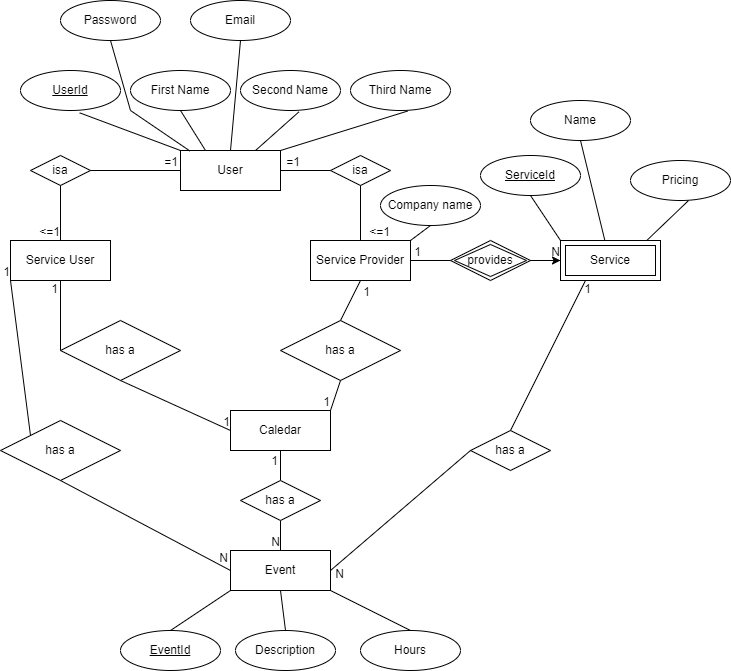

The diagram above was exported from draw.io. Its source (the exported page's mxGraphModel, read from the mxfile embedded in the PNG):
<mxGraphModel dx="1422" dy="1862" grid="1" gridSize="10" guides="1" tooltips="1" connect="1" arrows="1" fold="1" page="1" pageScale="1" pageWidth="850" pageHeight="1100" math="0" shadow="0" extFonts="Permanent Marker^https://fonts.googleapis.com/css?family=Permanent+Marker">
  <root>
    <mxCell id="0" />
    <mxCell id="1" parent="0" />
    <mxCell id="hatu83bdQacwBJr9cDgT-1" value="User" style="whiteSpace=wrap;html=1;align=center;" parent="1" vertex="1">
      <mxGeometry x="270" y="10" width="100" height="40" as="geometry" />
    </mxCell>
    <mxCell id="hatu83bdQacwBJr9cDgT-5" value="isa" style="shape=rhombus;perimeter=rhombusPerimeter;whiteSpace=wrap;html=1;align=center;" parent="1" vertex="1">
      <mxGeometry x="120" y="15" width="60" height="30" as="geometry" />
    </mxCell>
    <mxCell id="hatu83bdQacwBJr9cDgT-6" value="" style="endArrow=none;html=1;rounded=0;entryX=0;entryY=0.5;entryDx=0;entryDy=0;exitX=1;exitY=0.5;exitDx=0;exitDy=0;" parent="1" source="hatu83bdQacwBJr9cDgT-5" target="hatu83bdQacwBJr9cDgT-1" edge="1">
      <mxGeometry relative="1" as="geometry">
        <mxPoint x="180" y="30" as="sourcePoint" />
        <mxPoint x="340" y="30" as="targetPoint" />
      </mxGeometry>
    </mxCell>
    <mxCell id="hatu83bdQacwBJr9cDgT-7" value="=1" style="resizable=0;html=1;align=right;verticalAlign=bottom;" parent="hatu83bdQacwBJr9cDgT-6" connectable="0" vertex="1">
      <mxGeometry x="1" relative="1" as="geometry">
        <mxPoint x="-2" as="offset" />
      </mxGeometry>
    </mxCell>
    <mxCell id="hatu83bdQacwBJr9cDgT-8" value="Service User" style="whiteSpace=wrap;html=1;align=center;" parent="1" vertex="1">
      <mxGeometry x="100" y="100" width="100" height="40" as="geometry" />
    </mxCell>
    <mxCell id="hatu83bdQacwBJr9cDgT-9" value="" style="endArrow=none;html=1;rounded=0;exitX=0.5;exitY=1;exitDx=0;exitDy=0;entryX=0.5;entryY=0;entryDx=0;entryDy=0;" parent="1" source="hatu83bdQacwBJr9cDgT-5" target="hatu83bdQacwBJr9cDgT-8" edge="1">
      <mxGeometry relative="1" as="geometry">
        <mxPoint x="150" y="45" as="sourcePoint" />
        <mxPoint x="150" y="100" as="targetPoint" />
      </mxGeometry>
    </mxCell>
    <mxCell id="hatu83bdQacwBJr9cDgT-10" value="&amp;lt;=1" style="resizable=0;html=1;align=right;verticalAlign=bottom;" parent="hatu83bdQacwBJr9cDgT-9" connectable="0" vertex="1">
      <mxGeometry x="1" relative="1" as="geometry" />
    </mxCell>
    <mxCell id="hatu83bdQacwBJr9cDgT-18" value="isa" style="shape=rhombus;perimeter=rhombusPerimeter;whiteSpace=wrap;html=1;align=center;" parent="1" vertex="1">
      <mxGeometry x="420" y="15" width="60" height="30" as="geometry" />
    </mxCell>
    <mxCell id="hatu83bdQacwBJr9cDgT-19" value="" style="endArrow=none;html=1;rounded=0;entryX=1;entryY=0.5;entryDx=0;entryDy=0;exitX=0;exitY=0.5;exitDx=0;exitDy=0;" parent="1" source="hatu83bdQacwBJr9cDgT-18" target="hatu83bdQacwBJr9cDgT-1" edge="1">
      <mxGeometry relative="1" as="geometry">
        <mxPoint x="420" y="30" as="sourcePoint" />
        <mxPoint x="570.0000000000001" y="30" as="targetPoint" />
      </mxGeometry>
    </mxCell>
    <mxCell id="hatu83bdQacwBJr9cDgT-20" value="=1" style="resizable=0;html=1;align=right;verticalAlign=bottom;" parent="hatu83bdQacwBJr9cDgT-19" connectable="0" vertex="1">
      <mxGeometry x="1" relative="1" as="geometry">
        <mxPoint x="20" as="offset" />
      </mxGeometry>
    </mxCell>
    <mxCell id="hatu83bdQacwBJr9cDgT-21" value="Service Provider" style="whiteSpace=wrap;html=1;align=center;" parent="1" vertex="1">
      <mxGeometry x="400" y="100" width="100" height="40" as="geometry" />
    </mxCell>
    <mxCell id="hatu83bdQacwBJr9cDgT-22" value="" style="endArrow=none;html=1;rounded=0;exitX=0.5;exitY=1;exitDx=0;exitDy=0;entryX=0.5;entryY=0;entryDx=0;entryDy=0;" parent="1" source="hatu83bdQacwBJr9cDgT-18" target="hatu83bdQacwBJr9cDgT-21" edge="1">
      <mxGeometry relative="1" as="geometry">
        <mxPoint x="450" y="45" as="sourcePoint" />
        <mxPoint x="450.0000000000001" y="100" as="targetPoint" />
      </mxGeometry>
    </mxCell>
    <mxCell id="hatu83bdQacwBJr9cDgT-23" value="&amp;lt;=1" style="resizable=0;html=1;align=right;verticalAlign=bottom;" parent="hatu83bdQacwBJr9cDgT-22" connectable="0" vertex="1">
      <mxGeometry x="1" relative="1" as="geometry">
        <mxPoint x="30" as="offset" />
      </mxGeometry>
    </mxCell>
    <mxCell id="hatu83bdQacwBJr9cDgT-24" value="UserId" style="ellipse;whiteSpace=wrap;html=1;align=center;fontStyle=4;" parent="1" vertex="1">
      <mxGeometry x="110" y="-70" width="100" height="40" as="geometry" />
    </mxCell>
    <mxCell id="hatu83bdQacwBJr9cDgT-25" value="First Name" style="ellipse;whiteSpace=wrap;html=1;align=center;" parent="1" vertex="1">
      <mxGeometry x="220" y="-70" width="100" height="40" as="geometry" />
    </mxCell>
    <mxCell id="hatu83bdQacwBJr9cDgT-26" value="Second Name" style="ellipse;whiteSpace=wrap;html=1;align=center;" parent="1" vertex="1">
      <mxGeometry x="330" y="-70" width="100" height="40" as="geometry" />
    </mxCell>
    <mxCell id="hatu83bdQacwBJr9cDgT-27" value="Third Name" style="ellipse;whiteSpace=wrap;html=1;align=center;" parent="1" vertex="1">
      <mxGeometry x="440" y="-70" width="100" height="40" as="geometry" />
    </mxCell>
    <mxCell id="hatu83bdQacwBJr9cDgT-28" value="Password" style="ellipse;whiteSpace=wrap;html=1;align=center;" parent="1" vertex="1">
      <mxGeometry x="150" y="-140" width="100" height="40" as="geometry" />
    </mxCell>
    <mxCell id="hatu83bdQacwBJr9cDgT-29" value="Email" style="ellipse;whiteSpace=wrap;html=1;align=center;" parent="1" vertex="1">
      <mxGeometry x="280" y="-140" width="100" height="40" as="geometry" />
    </mxCell>
    <mxCell id="hatu83bdQacwBJr9cDgT-32" value="" style="endArrow=none;html=1;rounded=0;entryX=0;entryY=0;entryDx=0;entryDy=0;exitX=0.592;exitY=1.059;exitDx=0;exitDy=0;exitPerimeter=0;" parent="1" source="hatu83bdQacwBJr9cDgT-24" target="hatu83bdQacwBJr9cDgT-1" edge="1">
      <mxGeometry relative="1" as="geometry">
        <mxPoint x="160" y="-30" as="sourcePoint" />
        <mxPoint x="320" y="-30" as="targetPoint" />
      </mxGeometry>
    </mxCell>
    <mxCell id="hatu83bdQacwBJr9cDgT-34" value="" style="endArrow=none;html=1;rounded=0;entryX=0.096;entryY=0.015;entryDx=0;entryDy=0;entryPerimeter=0;exitX=0.5;exitY=1;exitDx=0;exitDy=0;" parent="1" source="hatu83bdQacwBJr9cDgT-28" target="hatu83bdQacwBJr9cDgT-1" edge="1">
      <mxGeometry relative="1" as="geometry">
        <mxPoint x="200" y="-100" as="sourcePoint" />
        <mxPoint x="360" y="-100" as="targetPoint" />
        <Array as="points">
          <mxPoint x="220" y="-30" />
        </Array>
      </mxGeometry>
    </mxCell>
    <mxCell id="hatu83bdQacwBJr9cDgT-35" value="" style="endArrow=none;html=1;rounded=0;entryX=0.25;entryY=0;entryDx=0;entryDy=0;exitX=0.5;exitY=1;exitDx=0;exitDy=0;" parent="1" source="hatu83bdQacwBJr9cDgT-25" target="hatu83bdQacwBJr9cDgT-1" edge="1">
      <mxGeometry relative="1" as="geometry">
        <mxPoint x="270" y="-30" as="sourcePoint" />
        <mxPoint x="430" y="-30" as="targetPoint" />
      </mxGeometry>
    </mxCell>
    <mxCell id="hatu83bdQacwBJr9cDgT-36" value="" style="endArrow=none;html=1;rounded=0;entryX=0.5;entryY=0;entryDx=0;entryDy=0;exitX=0.5;exitY=1;exitDx=0;exitDy=0;" parent="1" source="hatu83bdQacwBJr9cDgT-29" target="hatu83bdQacwBJr9cDgT-1" edge="1">
      <mxGeometry relative="1" as="geometry">
        <mxPoint x="330" y="-100" as="sourcePoint" />
        <mxPoint x="490" y="-100" as="targetPoint" />
      </mxGeometry>
    </mxCell>
    <mxCell id="hatu83bdQacwBJr9cDgT-37" value="" style="endArrow=none;html=1;rounded=0;entryX=0.75;entryY=0;entryDx=0;entryDy=0;exitX=0.583;exitY=1.037;exitDx=0;exitDy=0;exitPerimeter=0;" parent="1" source="hatu83bdQacwBJr9cDgT-26" target="hatu83bdQacwBJr9cDgT-1" edge="1">
      <mxGeometry relative="1" as="geometry">
        <mxPoint x="380" y="-30" as="sourcePoint" />
        <mxPoint x="540" y="-30" as="targetPoint" />
      </mxGeometry>
    </mxCell>
    <mxCell id="hatu83bdQacwBJr9cDgT-38" value="" style="endArrow=none;html=1;rounded=0;entryX=1;entryY=0;entryDx=0;entryDy=0;exitX=0.57;exitY=1.015;exitDx=0;exitDy=0;exitPerimeter=0;" parent="1" source="hatu83bdQacwBJr9cDgT-27" target="hatu83bdQacwBJr9cDgT-1" edge="1">
      <mxGeometry relative="1" as="geometry">
        <mxPoint x="490" y="-30" as="sourcePoint" />
        <mxPoint x="650" y="-30" as="targetPoint" />
      </mxGeometry>
    </mxCell>
    <mxCell id="hatu83bdQacwBJr9cDgT-41" value="Service" style="shape=ext;margin=3;double=1;whiteSpace=wrap;html=1;align=center;" parent="1" vertex="1">
      <mxGeometry x="650" y="100" width="100" height="40" as="geometry" />
    </mxCell>
    <mxCell id="hatu83bdQacwBJr9cDgT-56" value="" style="edgeStyle=orthogonalEdgeStyle;rounded=0;orthogonalLoop=1;jettySize=auto;html=1;" parent="1" source="hatu83bdQacwBJr9cDgT-42" target="hatu83bdQacwBJr9cDgT-41" edge="1">
      <mxGeometry relative="1" as="geometry" />
    </mxCell>
    <mxCell id="hatu83bdQacwBJr9cDgT-42" value="provides" style="shape=rhombus;double=1;perimeter=rhombusPerimeter;whiteSpace=wrap;html=1;align=center;" parent="1" vertex="1">
      <mxGeometry x="540" y="100" width="80" height="40" as="geometry" />
    </mxCell>
    <mxCell id="hatu83bdQacwBJr9cDgT-43" value="" style="endArrow=none;html=1;rounded=0;exitX=0;exitY=0.5;exitDx=0;exitDy=0;entryX=1;entryY=0.5;entryDx=0;entryDy=0;" parent="1" source="hatu83bdQacwBJr9cDgT-42" target="hatu83bdQacwBJr9cDgT-21" edge="1">
      <mxGeometry relative="1" as="geometry">
        <mxPoint x="540" y="120" as="sourcePoint" />
        <mxPoint x="500" y="120" as="targetPoint" />
      </mxGeometry>
    </mxCell>
    <mxCell id="hatu83bdQacwBJr9cDgT-44" value="1" style="resizable=0;html=1;align=right;verticalAlign=bottom;" parent="hatu83bdQacwBJr9cDgT-43" connectable="0" vertex="1">
      <mxGeometry x="1" relative="1" as="geometry">
        <mxPoint x="11" as="offset" />
      </mxGeometry>
    </mxCell>
    <mxCell id="hatu83bdQacwBJr9cDgT-45" value="" style="endArrow=none;html=1;rounded=0;entryX=0;entryY=0.5;entryDx=0;entryDy=0;exitX=1;exitY=0.5;exitDx=0;exitDy=0;" parent="1" source="hatu83bdQacwBJr9cDgT-42" target="hatu83bdQacwBJr9cDgT-41" edge="1">
      <mxGeometry relative="1" as="geometry">
        <mxPoint x="620" y="120" as="sourcePoint" />
        <mxPoint x="780" y="120" as="targetPoint" />
      </mxGeometry>
    </mxCell>
    <mxCell id="hatu83bdQacwBJr9cDgT-46" value="N" style="resizable=0;html=1;align=right;verticalAlign=bottom;" parent="hatu83bdQacwBJr9cDgT-45" connectable="0" vertex="1">
      <mxGeometry x="1" relative="1" as="geometry" />
    </mxCell>
    <mxCell id="hatu83bdQacwBJr9cDgT-47" value="ServiceId" style="ellipse;whiteSpace=wrap;html=1;align=center;fontStyle=4;" parent="1" vertex="1">
      <mxGeometry x="570" y="15" width="100" height="40" as="geometry" />
    </mxCell>
    <mxCell id="hatu83bdQacwBJr9cDgT-48" value="" style="endArrow=none;html=1;rounded=0;entryX=0;entryY=0;entryDx=0;entryDy=0;exitX=0.5;exitY=1;exitDx=0;exitDy=0;" parent="1" source="hatu83bdQacwBJr9cDgT-47" target="hatu83bdQacwBJr9cDgT-41" edge="1">
      <mxGeometry relative="1" as="geometry">
        <mxPoint x="680" y="50" as="sourcePoint" />
        <mxPoint x="840" y="50" as="targetPoint" />
      </mxGeometry>
    </mxCell>
    <mxCell id="hatu83bdQacwBJr9cDgT-49" value="Name" style="ellipse;whiteSpace=wrap;html=1;align=center;" parent="1" vertex="1">
      <mxGeometry x="620" y="-40" width="100" height="40" as="geometry" />
    </mxCell>
    <mxCell id="hatu83bdQacwBJr9cDgT-50" value="Pricing" style="ellipse;whiteSpace=wrap;html=1;align=center;" parent="1" vertex="1">
      <mxGeometry x="720" y="20" width="100" height="40" as="geometry" />
    </mxCell>
    <mxCell id="hatu83bdQacwBJr9cDgT-51" value="" style="endArrow=none;html=1;rounded=0;entryX=0.444;entryY=0.004;entryDx=0;entryDy=0;entryPerimeter=0;exitX=0.5;exitY=1;exitDx=0;exitDy=0;" parent="1" source="hatu83bdQacwBJr9cDgT-49" target="hatu83bdQacwBJr9cDgT-41" edge="1">
      <mxGeometry relative="1" as="geometry">
        <mxPoint x="670" as="sourcePoint" />
        <mxPoint x="830" as="targetPoint" />
      </mxGeometry>
    </mxCell>
    <mxCell id="hatu83bdQacwBJr9cDgT-52" value="" style="endArrow=none;html=1;rounded=0;exitX=0.579;exitY=1.004;exitDx=0;exitDy=0;exitPerimeter=0;entryX=0.861;entryY=0.004;entryDx=0;entryDy=0;entryPerimeter=0;" parent="1" source="hatu83bdQacwBJr9cDgT-50" target="hatu83bdQacwBJr9cDgT-41" edge="1">
      <mxGeometry relative="1" as="geometry">
        <mxPoint x="770" y="60" as="sourcePoint" />
        <mxPoint x="930" y="60" as="targetPoint" />
      </mxGeometry>
    </mxCell>
    <mxCell id="hatu83bdQacwBJr9cDgT-53" value="Company name" style="ellipse;whiteSpace=wrap;html=1;align=center;" parent="1" vertex="1">
      <mxGeometry x="470" y="45" width="100" height="40" as="geometry" />
    </mxCell>
    <mxCell id="hatu83bdQacwBJr9cDgT-54" value="" style="endArrow=none;html=1;rounded=0;exitX=0.5;exitY=1;exitDx=0;exitDy=0;entryX=1;entryY=0;entryDx=0;entryDy=0;" parent="1" source="hatu83bdQacwBJr9cDgT-53" target="hatu83bdQacwBJr9cDgT-21" edge="1">
      <mxGeometry relative="1" as="geometry">
        <mxPoint x="520" y="90" as="sourcePoint" />
        <mxPoint x="680" y="80" as="targetPoint" />
      </mxGeometry>
    </mxCell>
    <mxCell id="hatu83bdQacwBJr9cDgT-57" value="Caledar" style="whiteSpace=wrap;html=1;align=center;" parent="1" vertex="1">
      <mxGeometry x="320" y="270" width="100" height="40" as="geometry" />
    </mxCell>
    <mxCell id="hatu83bdQacwBJr9cDgT-61" value="" style="endArrow=none;html=1;rounded=0;entryX=0.5;entryY=1;entryDx=0;entryDy=0;exitX=0.5;exitY=0;exitDx=0;exitDy=0;" parent="1" source="wGHasJVngPT2cVUVXmP2-3" target="hatu83bdQacwBJr9cDgT-57" edge="1">
      <mxGeometry relative="1" as="geometry">
        <mxPoint x="370" y="340.0000000000002" as="sourcePoint" />
        <mxPoint x="480" y="300" as="targetPoint" />
      </mxGeometry>
    </mxCell>
    <mxCell id="hatu83bdQacwBJr9cDgT-62" value="1" style="resizable=0;html=1;align=right;verticalAlign=bottom;" parent="hatu83bdQacwBJr9cDgT-61" connectable="0" vertex="1">
      <mxGeometry x="1" relative="1" as="geometry">
        <mxPoint x="-2" y="19" as="offset" />
      </mxGeometry>
    </mxCell>
    <mxCell id="hatu83bdQacwBJr9cDgT-64" value="" style="endArrow=none;html=1;rounded=0;exitX=0.5;exitY=1;exitDx=0;exitDy=0;entryX=0.5;entryY=0;entryDx=0;entryDy=0;" parent="1" source="wGHasJVngPT2cVUVXmP2-3" target="wGHasJVngPT2cVUVXmP2-1" edge="1">
      <mxGeometry relative="1" as="geometry">
        <mxPoint x="370" y="380.0000000000002" as="sourcePoint" />
        <mxPoint x="370" y="410" as="targetPoint" />
      </mxGeometry>
    </mxCell>
    <mxCell id="hatu83bdQacwBJr9cDgT-65" value="N" style="resizable=0;html=1;align=right;verticalAlign=bottom;" parent="hatu83bdQacwBJr9cDgT-64" connectable="0" vertex="1">
      <mxGeometry x="1" relative="1" as="geometry" />
    </mxCell>
    <mxCell id="hatu83bdQacwBJr9cDgT-67" value="EventId" style="ellipse;whiteSpace=wrap;html=1;align=center;fontStyle=4;" parent="1" vertex="1">
      <mxGeometry x="210" y="490" width="100" height="40" as="geometry" />
    </mxCell>
    <mxCell id="hatu83bdQacwBJr9cDgT-69" value="Description" style="ellipse;whiteSpace=wrap;html=1;align=center;" parent="1" vertex="1">
      <mxGeometry x="325" y="490" width="100" height="40" as="geometry" />
    </mxCell>
    <mxCell id="hatu83bdQacwBJr9cDgT-70" value="Hours" style="ellipse;whiteSpace=wrap;html=1;align=center;" parent="1" vertex="1">
      <mxGeometry x="450" y="490" width="100" height="40" as="geometry" />
    </mxCell>
    <mxCell id="hatu83bdQacwBJr9cDgT-71" value="" style="endArrow=none;html=1;rounded=0;exitX=0.5;exitY=0;exitDx=0;exitDy=0;entryX=0;entryY=1;entryDx=0;entryDy=0;" parent="1" source="hatu83bdQacwBJr9cDgT-67" target="wGHasJVngPT2cVUVXmP2-1" edge="1">
      <mxGeometry relative="1" as="geometry">
        <mxPoint x="240" y="470" as="sourcePoint" />
        <mxPoint x="320" y="450" as="targetPoint" />
      </mxGeometry>
    </mxCell>
    <mxCell id="hatu83bdQacwBJr9cDgT-72" value="" style="endArrow=none;html=1;rounded=0;exitX=0.5;exitY=0;exitDx=0;exitDy=0;entryX=0.5;entryY=1;entryDx=0;entryDy=0;" parent="1" source="hatu83bdQacwBJr9cDgT-69" target="wGHasJVngPT2cVUVXmP2-1" edge="1">
      <mxGeometry relative="1" as="geometry">
        <mxPoint x="320" y="380" as="sourcePoint" />
        <mxPoint x="370" y="450" as="targetPoint" />
      </mxGeometry>
    </mxCell>
    <mxCell id="hatu83bdQacwBJr9cDgT-73" value="" style="endArrow=none;html=1;rounded=0;exitX=0.5;exitY=0;exitDx=0;exitDy=0;entryX=1;entryY=1;entryDx=0;entryDy=0;" parent="1" source="hatu83bdQacwBJr9cDgT-70" target="wGHasJVngPT2cVUVXmP2-1" edge="1">
      <mxGeometry relative="1" as="geometry">
        <mxPoint x="320" y="380" as="sourcePoint" />
        <mxPoint x="420" y="450" as="targetPoint" />
      </mxGeometry>
    </mxCell>
    <mxCell id="hatu83bdQacwBJr9cDgT-74" value="has a" style="shape=rhombus;perimeter=rhombusPerimeter;whiteSpace=wrap;html=1;align=center;" parent="1" vertex="1">
      <mxGeometry x="150" y="180" width="120" height="60" as="geometry" />
    </mxCell>
    <mxCell id="hatu83bdQacwBJr9cDgT-75" value="" style="endArrow=none;html=1;rounded=0;entryX=0.5;entryY=1;entryDx=0;entryDy=0;exitX=0;exitY=0.5;exitDx=0;exitDy=0;" parent="1" source="hatu83bdQacwBJr9cDgT-74" target="hatu83bdQacwBJr9cDgT-8" edge="1">
      <mxGeometry relative="1" as="geometry">
        <mxPoint x="320" y="310" as="sourcePoint" />
        <mxPoint x="480" y="310" as="targetPoint" />
      </mxGeometry>
    </mxCell>
    <mxCell id="hatu83bdQacwBJr9cDgT-76" value="1" style="resizable=0;html=1;align=right;verticalAlign=bottom;" parent="hatu83bdQacwBJr9cDgT-75" connectable="0" vertex="1">
      <mxGeometry x="1" relative="1" as="geometry">
        <mxPoint x="-2" y="17" as="offset" />
      </mxGeometry>
    </mxCell>
    <mxCell id="hatu83bdQacwBJr9cDgT-77" value="" style="endArrow=none;html=1;rounded=0;exitX=0.5;exitY=1;exitDx=0;exitDy=0;entryX=0;entryY=0.5;entryDx=0;entryDy=0;" parent="1" source="hatu83bdQacwBJr9cDgT-74" target="hatu83bdQacwBJr9cDgT-57" edge="1">
      <mxGeometry relative="1" as="geometry">
        <mxPoint x="320" y="310" as="sourcePoint" />
        <mxPoint x="480" y="310" as="targetPoint" />
      </mxGeometry>
    </mxCell>
    <mxCell id="hatu83bdQacwBJr9cDgT-78" value="1" style="resizable=0;html=1;align=right;verticalAlign=bottom;" parent="hatu83bdQacwBJr9cDgT-77" connectable="0" vertex="1">
      <mxGeometry x="1" relative="1" as="geometry" />
    </mxCell>
    <mxCell id="hatu83bdQacwBJr9cDgT-79" value="has a" style="shape=rhombus;perimeter=rhombusPerimeter;whiteSpace=wrap;html=1;align=center;" parent="1" vertex="1">
      <mxGeometry x="370" y="180" width="120" height="60" as="geometry" />
    </mxCell>
    <mxCell id="hatu83bdQacwBJr9cDgT-80" value="" style="endArrow=none;html=1;rounded=0;entryX=0.5;entryY=1;entryDx=0;entryDy=0;exitX=0.5;exitY=0;exitDx=0;exitDy=0;" parent="1" source="hatu83bdQacwBJr9cDgT-79" target="hatu83bdQacwBJr9cDgT-21" edge="1">
      <mxGeometry relative="1" as="geometry">
        <mxPoint x="320" y="310" as="sourcePoint" />
        <mxPoint x="480" y="310" as="targetPoint" />
      </mxGeometry>
    </mxCell>
    <mxCell id="hatu83bdQacwBJr9cDgT-81" value="1" style="resizable=0;html=1;align=right;verticalAlign=bottom;" parent="hatu83bdQacwBJr9cDgT-80" connectable="0" vertex="1">
      <mxGeometry x="1" relative="1" as="geometry">
        <mxPoint x="10" y="20" as="offset" />
      </mxGeometry>
    </mxCell>
    <mxCell id="hatu83bdQacwBJr9cDgT-82" value="" style="endArrow=none;html=1;rounded=0;exitX=0.5;exitY=1;exitDx=0;exitDy=0;entryX=1;entryY=0;entryDx=0;entryDy=0;" parent="1" source="hatu83bdQacwBJr9cDgT-79" target="hatu83bdQacwBJr9cDgT-57" edge="1">
      <mxGeometry relative="1" as="geometry">
        <mxPoint x="320" y="310" as="sourcePoint" />
        <mxPoint x="480" y="310" as="targetPoint" />
      </mxGeometry>
    </mxCell>
    <mxCell id="hatu83bdQacwBJr9cDgT-83" value="1" style="resizable=0;html=1;align=right;verticalAlign=bottom;" parent="hatu83bdQacwBJr9cDgT-82" connectable="0" vertex="1">
      <mxGeometry x="1" relative="1" as="geometry" />
    </mxCell>
    <mxCell id="hatu83bdQacwBJr9cDgT-84" value="has a" style="shape=rhombus;perimeter=rhombusPerimeter;whiteSpace=wrap;html=1;align=center;" parent="1" vertex="1">
      <mxGeometry x="560" y="290" width="80" height="40" as="geometry" />
    </mxCell>
    <mxCell id="hatu83bdQacwBJr9cDgT-85" value="" style="endArrow=none;html=1;rounded=0;entryX=1;entryY=0.5;entryDx=0;entryDy=0;exitX=0;exitY=0.5;exitDx=0;exitDy=0;" parent="1" source="hatu83bdQacwBJr9cDgT-84" target="wGHasJVngPT2cVUVXmP2-1" edge="1">
      <mxGeometry relative="1" as="geometry">
        <mxPoint x="320" y="300" as="sourcePoint" />
        <mxPoint x="420" y="430" as="targetPoint" />
      </mxGeometry>
    </mxCell>
    <mxCell id="hatu83bdQacwBJr9cDgT-86" value="N" style="resizable=0;html=1;align=right;verticalAlign=bottom;" parent="hatu83bdQacwBJr9cDgT-85" connectable="0" vertex="1">
      <mxGeometry x="1" relative="1" as="geometry">
        <mxPoint x="14" y="12" as="offset" />
      </mxGeometry>
    </mxCell>
    <mxCell id="hatu83bdQacwBJr9cDgT-87" value="" style="endArrow=none;html=1;rounded=0;entryX=0.25;entryY=1;entryDx=0;entryDy=0;exitX=0.5;exitY=0;exitDx=0;exitDy=0;" parent="1" source="hatu83bdQacwBJr9cDgT-84" target="hatu83bdQacwBJr9cDgT-41" edge="1">
      <mxGeometry relative="1" as="geometry">
        <mxPoint x="320" y="300" as="sourcePoint" />
        <mxPoint x="480" y="300" as="targetPoint" />
      </mxGeometry>
    </mxCell>
    <mxCell id="hatu83bdQacwBJr9cDgT-88" value="1" style="resizable=0;html=1;align=right;verticalAlign=bottom;" parent="hatu83bdQacwBJr9cDgT-87" connectable="0" vertex="1">
      <mxGeometry x="1" relative="1" as="geometry">
        <mxPoint x="6" y="17" as="offset" />
      </mxGeometry>
    </mxCell>
    <mxCell id="hatu83bdQacwBJr9cDgT-89" value="has a" style="shape=rhombus;perimeter=rhombusPerimeter;whiteSpace=wrap;html=1;align=center;" parent="1" vertex="1">
      <mxGeometry x="90" y="280" width="120" height="60" as="geometry" />
    </mxCell>
    <mxCell id="hatu83bdQacwBJr9cDgT-90" value="" style="endArrow=none;html=1;rounded=0;entryX=0;entryY=1;entryDx=0;entryDy=0;exitX=0;exitY=0;exitDx=0;exitDy=0;" parent="1" source="hatu83bdQacwBJr9cDgT-89" target="hatu83bdQacwBJr9cDgT-8" edge="1">
      <mxGeometry relative="1" as="geometry">
        <mxPoint x="320" y="300" as="sourcePoint" />
        <mxPoint x="480" y="300" as="targetPoint" />
      </mxGeometry>
    </mxCell>
    <mxCell id="hatu83bdQacwBJr9cDgT-91" value="1" style="resizable=0;html=1;align=right;verticalAlign=bottom;" parent="hatu83bdQacwBJr9cDgT-90" connectable="0" vertex="1">
      <mxGeometry x="1" relative="1" as="geometry" />
    </mxCell>
    <mxCell id="hatu83bdQacwBJr9cDgT-92" value="" style="endArrow=none;html=1;rounded=0;exitX=0.5;exitY=1;exitDx=0;exitDy=0;entryX=0;entryY=0.5;entryDx=0;entryDy=0;" parent="1" source="hatu83bdQacwBJr9cDgT-89" target="wGHasJVngPT2cVUVXmP2-1" edge="1">
      <mxGeometry relative="1" as="geometry">
        <mxPoint x="320" y="300" as="sourcePoint" />
        <mxPoint x="320" y="430" as="targetPoint" />
      </mxGeometry>
    </mxCell>
    <mxCell id="hatu83bdQacwBJr9cDgT-93" value="N" style="resizable=0;html=1;align=right;verticalAlign=bottom;" parent="hatu83bdQacwBJr9cDgT-92" connectable="0" vertex="1">
      <mxGeometry x="1" relative="1" as="geometry">
        <mxPoint x="-2" y="-4" as="offset" />
      </mxGeometry>
    </mxCell>
    <mxCell id="wGHasJVngPT2cVUVXmP2-1" value="Event" style="whiteSpace=wrap;html=1;align=center;" parent="1" vertex="1">
      <mxGeometry x="320" y="410" width="100" height="40" as="geometry" />
    </mxCell>
    <mxCell id="wGHasJVngPT2cVUVXmP2-3" value="has a" style="shape=rhombus;perimeter=rhombusPerimeter;whiteSpace=wrap;html=1;align=center;" parent="1" vertex="1">
      <mxGeometry x="330" y="340" width="80" height="40" as="geometry" />
    </mxCell>
  </root>
</mxGraphModel>